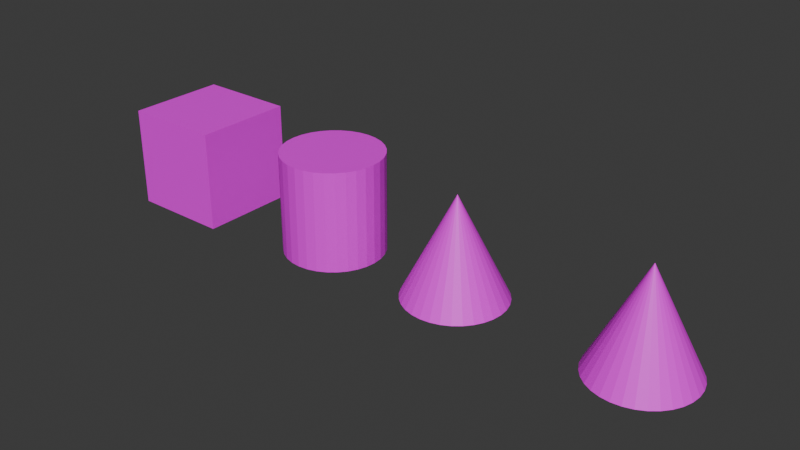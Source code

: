 # Source: 1122_UV_101_.blend  (saved by Blender 4.2.66; exported with 4.5.12 LTS)
import bpy
from mathutils import Matrix  # noqa: F401  (used for matrix-valued properties, if any)

bpy.ops.wm.read_factory_settings(use_empty=True)
scene = bpy.context.scene
scene.name = 'Scene'

# ---- collections
col_collection = bpy.data.collections.new('Collection'); scene.collection.children.link(col_collection)

# ---- images (referenced by path relative to the original .blend; pixels are not part of the script)
import os
ASSET_DIR = os.environ.get("B2B_ASSET_DIR", "")  # directory of the original .blend (textures are referenced by path, not embedded)
HERE = os.path.dirname(os.path.abspath(__file__))  # packed textures are extracted next to this script under _unpacked/

def load_image(name, relpath, width, height, colorspace="sRGB"):
    """Load a texture the original file referenced (path relative to the .blend, or extracted next to this script)."""
    p = next((c for c in (os.path.join(HERE, relpath), os.path.join(ASSET_DIR, relpath)) if relpath and os.path.exists(c)), "")
    if p:
        img = bpy.data.images.load(p, check_existing=True)
        img.name = name
    else:  # same state as the original file: an image datablock whose file is absent (Cycles renders it pink)
        img = bpy.data.images.new(name, width, height)
        img.source = "FILE"
        img.filepath = "//" + (relpath or name)
    img.colorspace_settings.name = colorspace
    return img
img_untitled = load_image('Untitled', '', 1024, 1024, 'sRGB')

# ---- materials (node trees are filled in below, after node groups)
mat_uvmap = bpy.data.materials.new('UVMap')

# ---- material node trees
mat_uvmap.use_nodes = True; mat_uvmap.node_tree.nodes.clear()
_N = mat_uvmap.node_tree.nodes; _L = mat_uvmap.node_tree.links
n0 = _N.new('ShaderNodeBsdfPrincipled'); n0.name = 'Principled BSDF'; n0.location = (10, 300)
n1 = _N.new('ShaderNodeOutputMaterial'); n1.name = 'Material Output'; n1.location = (300, 300)
n2 = _N.new('ShaderNodeTexImage'); n2.name = 'Image Texture'; n2.location = (-339, 407)
n2.image = img_untitled
_L.new(n0.outputs[0], n1.inputs[0])
_L.new(n2.outputs[0], n0.inputs[0])
n1.is_active_output = True

# ---- world
world_world = bpy.data.worlds.new('World'); scene.world = world_world
world_world.use_nodes = True; world_world.node_tree.nodes.clear()
_N = world_world.node_tree.nodes; _L = world_world.node_tree.links
n0 = _N.new('ShaderNodeOutputWorld'); n0.name = 'World Output'; n0.location = (300, 300)
n1 = _N.new('ShaderNodeBackground'); n1.name = 'Background'; n1.location = (10, 300)
n1.inputs[0].default_value = (0.05088, 0.05088, 0.05088, 1.0)
_L.new(n1.outputs[0], n0.inputs[0])
n0.is_active_output = True
world_world.color = (0.05088, 0.05088, 0.05088)
world_world.sun_shadow_jitter_overblur = 0.0

# ---- meshes
me_cube_001 = bpy.data.meshes.new('Cube.001')
me_cube_001.from_pydata([(-1.0, -1.0, -1.0), (-1.0, -1.0, 1.0), (-1.0, 1.0, -1.0), (-1.0, 1.0, 1.0), (1.0, -1.0, -1.0), (1.0, -1.0, 1.0), (1.0, 1.0, -1.0), (1.0, 1.0, 1.0)], [], [(0, 1, 3, 2), (2, 3, 7, 6), (6, 7, 5, 4), (4, 5, 1, 0), (2, 6, 4, 0), (7, 3, 1, 5)])
_uv = me_cube_001.uv_layers.new(name='UVMap')
_uv.uv.foreach_set('vector', [0.25, 0.25, 0.5, 0.25, 0.5, 0.5, 0.25, 0.5, 0.25, 0.5, 0.5, 0.5, 0.5, 0.75, 0.25, 0.75, 0.25, 0.75, 0.5, 0.75, 0.5, 0.9999, 0.25, 0.9999, 0.25, 8.659e-05, 0.5, 8.659e-05, 0.5, 0.25, 0.25, 0.25, 0.25, 0.5, 0.25, 0.75, 8.659e-05, 0.75, 8.656e-05, 0.5, 0.5, 0.75, 0.5, 0.5, 0.75, 0.5, 0.75, 0.75])
me_cube_001.materials.append(mat_uvmap)
me_cube_001.update()
me_cylinder = bpy.data.meshes.new('Cylinder')
me_cylinder.from_pydata([(0.0, 1.0, -1.0), (0.0, 1.0, 1.0), (0.1951, 0.9808, -1.0), (0.1951, 0.9808, 1.0), (0.3827, 0.9239, -1.0), (0.3827, 0.9239, 1.0), (0.5556, 0.8315, -1.0), (0.5556, 0.8315, 1.0), (0.7071, 0.7071, -1.0), (0.7071, 0.7071, 1.0), (0.8315, 0.5556, -1.0), (0.8315, 0.5556, 1.0), (0.9239, 0.3827, -1.0), (0.9239, 0.3827, 1.0), (0.9808, 0.1951, -1.0), (0.9808, 0.1951, 1.0), (1.0, 0.0, -1.0), (1.0, 0.0, 1.0), (0.9808, -0.1951, -1.0), (0.9808, -0.1951, 1.0), (0.9239, -0.3827, -1.0), (0.9239, -0.3827, 1.0), (0.8315, -0.5556, -1.0), (0.8315, -0.5556, 1.0), (0.7071, -0.7071, -1.0), (0.7071, -0.7071, 1.0), (0.5556, -0.8315, -1.0), (0.5556, -0.8315, 1.0), (0.3827, -0.9239, -1.0), (0.3827, -0.9239, 1.0), (0.1951, -0.9808, -1.0), (0.1951, -0.9808, 1.0), (0.0, -1.0, -1.0), (0.0, -1.0, 1.0), (-0.1951, -0.9808, -1.0), (-0.1951, -0.9808, 1.0), (-0.3827, -0.9239, -1.0), (-0.3827, -0.9239, 1.0), (-0.5556, -0.8315, -1.0), (-0.5556, -0.8315, 1.0), (-0.7071, -0.7071, -1.0), (-0.7071, -0.7071, 1.0), (-0.8315, -0.5556, -1.0), (-0.8315, -0.5556, 1.0), (-0.9239, -0.3827, -1.0), (-0.9239, -0.3827, 1.0), (-0.9808, -0.1951, -1.0), (-0.9808, -0.1951, 1.0), (-1.0, 0.0, -1.0), (-1.0, 0.0, 1.0), (-0.9808, 0.1951, -1.0), (-0.9808, 0.1951, 1.0), (-0.9239, 0.3827, -1.0), (-0.9239, 0.3827, 1.0), (-0.8315, 0.5556, -1.0), (-0.8315, 0.5556, 1.0), (-0.7071, 0.7071, -1.0), (-0.7071, 0.7071, 1.0), (-0.5556, 0.8315, -1.0), (-0.5556, 0.8315, 1.0), (-0.3827, 0.9239, -1.0), (-0.3827, 0.9239, 1.0), (-0.1951, 0.9808, -1.0), (-0.1951, 0.9808, 1.0)], [], [(0, 1, 3, 2), (2, 3, 5, 4), (4, 5, 7, 6), (6, 7, 9, 8), (8, 9, 11, 10), (10, 11, 13, 12), (12, 13, 15, 14), (14, 15, 17, 16), (16, 17, 19, 18), (18, 19, 21, 20), (20, 21, 23, 22), (22, 23, 25, 24), (24, 25, 27, 26), (26, 27, 29, 28), (28, 29, 31, 30), (30, 31, 33, 32), (32, 33, 35, 34), (34, 35, 37, 36), (36, 37, 39, 38), (38, 39, 41, 40), (40, 41, 43, 42), (42, 43, 45, 44), (44, 45, 47, 46), (46, 47, 49, 48), (48, 49, 51, 50), (50, 51, 53, 52), (52, 53, 55, 54), (54, 55, 57, 56), (56, 57, 59, 58), (58, 59, 61, 60), (3, 1, 63, 61, 59, 57, 55, 53, 51, 49, 47, 45, 43, 41, 39, 37, 35, 33, 31, 29, 27, 25, 23, 21, 19, 17, 15, 13, 11, 9, 7, 5), (60, 61, 63, 62), (62, 63, 1, 0), (0, 2, 4, 6, 8, 10, 12, 14, 16, 18, 20, 22, 24, 26, 28, 30, 32, 34, 36, 38, 40, 42, 44, 46, 48, 50, 52, 54, 56, 58, 60, 62)])
_uv = me_cylinder.uv_layers.new(name='UVMap')
_uv.uv.foreach_set('vector', [0.3189, 0.375, 0.0001199, 0.375, 0.0001199, 0.3438, 0.3189, 0.3438, 0.3189, 0.3438, 0.0001199, 0.3438, 0.0001199, 0.3125, 0.3189, 0.3125, 0.3189, 0.3125, 0.0001199, 0.3125, 0.0001199, 0.2813, 0.3189, 0.2813, 0.3189, 0.2813, 0.0001199, 0.2813, 0.0001199, 0.2501, 0.3189, 0.2501, 0.3189, 0.2501, 0.0001199, 0.2501, 0.0001199, 0.2188, 0.3189, 0.2188, 0.3189, 0.2188, 0.0001199, 0.2188, 0.0001199, 0.1876, 0.3189, 0.1876, 0.3189, 0.1876, 0.0001199, 0.1876, 0.0001199, 0.1563, 0.3189, 0.1563, 0.3189, 0.1563, 0.0001199, 0.1563, 0.0001199, 0.1251, 0.3189, 0.1251, 0.3189, 0.1251, 0.0001199, 0.1251, 0.0001199, 0.09385, 0.3189, 0.09385, 0.3189, 0.09385, 0.0001199, 0.09385, 0.0001199, 0.0626, 0.3189, 0.0626, 0.3189, 0.0626, 0.0001199, 0.0626, 0.0001199, 0.03136, 0.3189, 0.03136, 0.3189, 0.03136, 0.0001199, 0.03136, 0.0001199, 0.0001199, 0.3189, 0.0001199, 0.3189, 0.9999, 0.00012, 0.9999, 0.0001199, 0.9686, 0.3189, 0.9686, 0.3189, 0.9686, 0.0001199, 0.9686, 0.0001199, 0.9374, 0.3189, 0.9374, 0.3189, 0.9374, 0.0001199, 0.9374, 0.0001199, 0.9062, 0.3189, 0.9062, 0.3189, 0.9062, 0.0001199, 0.9062, 0.0001199, 0.8749, 0.3189, 0.8749, 0.3189, 0.8749, 0.0001199, 0.8749, 0.0001199, 0.8437, 0.3189, 0.8437, 0.3189, 0.8437, 0.0001199, 0.8437, 0.0001199, 0.8124, 0.3189, 0.8124, 0.3189, 0.8124, 0.0001199, 0.8124, 0.0001199, 0.7812, 0.3189, 0.7812, 0.3189, 0.7812, 0.0001199, 0.7812, 0.0001199, 0.7499, 0.3189, 0.7499, 0.3189, 0.7499, 0.0001199, 0.7499, 0.0001199, 0.7187, 0.3189, 0.7187, 0.3189, 0.7187, 0.0001199, 0.7187, 0.0001199, 0.6875, 0.3189, 0.6875, 0.3189, 0.6875, 0.0001199, 0.6875, 0.0001199, 0.6562, 0.3189, 0.6562, 0.3189, 0.6562, 0.0001199, 0.6562, 0.0001199, 0.625, 0.3189, 0.625, 0.3189, 0.625, 0.0001199, 0.625, 0.0001199, 0.5937, 0.3189, 0.5937, 0.3189, 0.5937, 0.0001199, 0.5937, 0.0001199, 0.5625, 0.3189, 0.5625, 0.3189, 0.5625, 0.0001199, 0.5625, 0.0001199, 0.5312, 0.3189, 0.5312, 0.3189, 0.5312, 0.0001199, 0.5312, 0.0001199, 0.5, 0.3189, 0.5, 0.3189, 0.5, 0.0001199, 0.5, 0.0001199, 0.4688, 0.3189, 0.4688, 0.3189, 0.4688, 0.0001199, 0.4688, 0.0001199, 0.4375, 0.3189, 0.4375, 0.6009, 0.5773, 0.5788, 0.5994, 0.5528, 0.6167, 0.524, 0.6287, 0.4933, 0.6348, 0.4621, 0.6348, 0.4314, 0.6287, 0.4026, 0.6167, 0.3766, 0.5994, 0.3545, 0.5773, 0.3372, 0.5513, 0.3252, 0.5224, 0.3191, 0.4918, 0.3191, 0.4606, 0.3252, 0.4299, 0.3372, 0.401, 0.3545, 0.3751, 0.3766, 0.353, 0.4026, 0.3356, 0.4314, 0.3237, 0.4621, 0.3176, 0.4933, 0.3176, 0.524, 0.3237, 0.5528, 0.3356, 0.5788, 0.353, 0.6009, 0.3751, 0.6183, 0.401, 0.6302, 0.4299, 0.6363, 0.4606, 0.6363, 0.4918, 0.6302, 0.5224, 0.6183, 0.5513, 0.3189, 0.4375, 0.0001199, 0.4375, 0.0001199, 0.4063, 0.3189, 0.4063, 0.3189, 0.4063, 0.0001199, 0.4063, 0.0001199, 0.375, 0.3189, 0.375, 0.3545, 0.05762, 0.3766, 0.03553, 0.4026, 0.01817, 0.4314, 0.006215, 0.4621, 0.0001199, 0.4933, 0.0001199, 0.524, 0.006215, 0.5528, 0.01817, 0.5788, 0.03553, 0.6009, 0.05762, 0.6183, 0.0836, 0.6302, 0.1125, 0.6363, 0.1431, 0.6363, 0.1743, 0.6302, 0.205, 0.6183, 0.2339, 0.6009, 0.2598, 0.5788, 0.2819, 0.5528, 0.2993, 0.524, 0.3112, 0.4933, 0.3173, 0.4621, 0.3173, 0.4314, 0.3112, 0.4026, 0.2993, 0.3766, 0.2819, 0.3545, 0.2598, 0.3372, 0.2339, 0.3252, 0.205, 0.3191, 0.1743, 0.3191, 0.1431, 0.3252, 0.1125, 0.3372, 0.0836])
me_cylinder.materials.append(mat_uvmap)
me_cylinder.update()
me_cone = bpy.data.meshes.new('Cone')
me_cone.from_pydata([(0.0, 1.0, -1.0), (0.1951, 0.9808, -1.0), (0.3827, 0.9239, -1.0), (0.5556, 0.8315, -1.0), (0.7071, 0.7071, -1.0), (0.8315, 0.5556, -1.0), (0.9239, 0.3827, -1.0), (0.9808, 0.1951, -1.0), (1.0, 0.0, -1.0), (0.9808, -0.1951, -1.0), (0.9239, -0.3827, -1.0), (0.8315, -0.5556, -1.0), (0.7071, -0.7071, -1.0), (0.5556, -0.8315, -1.0), (0.3827, -0.9239, -1.0), (0.1951, -0.9808, -1.0), (0.0, -1.0, -1.0), (-0.1951, -0.9808, -1.0), (-0.3827, -0.9239, -1.0), (-0.5556, -0.8315, -1.0), (-0.7071, -0.7071, -1.0), (-0.8315, -0.5556, -1.0), (-0.9239, -0.3827, -1.0), (-0.9808, -0.1951, -1.0), (-1.0, 0.0, -1.0), (-0.9808, 0.1951, -1.0), (-0.9239, 0.3827, -1.0), (-0.8315, 0.5556, -1.0), (-0.7071, 0.7071, -1.0), (-0.5556, 0.8315, -1.0), (-0.3827, 0.9239, -1.0), (-0.1951, 0.9808, -1.0), (0.0, 0.0, 1.0)], [], [(0, 32, 1), (1, 32, 2), (2, 32, 3), (3, 32, 4), (4, 32, 5), (5, 32, 6), (6, 32, 7), (7, 32, 8), (8, 32, 9), (9, 32, 10), (10, 32, 11), (11, 32, 12), (12, 32, 13), (13, 32, 14), (14, 32, 15), (15, 32, 16), (16, 32, 17), (17, 32, 18), (18, 32, 19), (19, 32, 20), (20, 32, 21), (21, 32, 22), (22, 32, 23), (23, 32, 24), (24, 32, 25), (25, 32, 26), (26, 32, 27), (27, 32, 28), (28, 32, 29), (29, 32, 30), (0, 1, 2, 3, 4, 5, 6, 7, 8, 9, 10, 11, 12, 13, 14, 15, 16, 17, 18, 19, 20, 21, 22, 23, 24, 25, 26, 27, 28, 29, 30, 31), (30, 32, 31), (31, 32, 0)])
_uv = me_cone.uv_layers.new(name='UVMap')
_uv.uv.foreach_set('vector', [0.5057, 0.392, 0.0001175, 0.4857, 0.4956, 0.3481, 0.4956, 0.3481, 0.0001175, 0.4857, 0.4816, 0.3052, 0.4816, 0.3052, 0.0001175, 0.4857, 0.464, 0.2638, 0.464, 0.2638, 0.0001175, 0.4857, 0.4427, 0.224, 0.4427, 0.224, 0.0001175, 0.4857, 0.4181, 0.1862, 0.4181, 0.1862, 0.0001175, 0.4857, 0.3903, 0.1508, 0.3903, 0.1508, 0.0001175, 0.4857, 0.3595, 0.1179, 0.3595, 0.1179, 0.0001175, 0.4857, 0.3259, 0.08783, 0.3259, 0.08783, 0.0001175, 0.4857, 0.2898, 0.06083, 0.2898, 0.06083, 0.0001175, 0.4857, 0.2514, 0.03709, 0.2514, 0.03709, 0.0001175, 0.4857, 0.2112, 0.0168, 0.2112, 0.0168, 0.0001175, 0.4857, 0.1693, 0.0001175, 0.0001175, 0.9999, 0.0001175, 0.4857, 0.04515, 0.9979, 0.04515, 0.9979, 0.0001175, 0.4857, 0.08984, 0.992, 0.08984, 0.992, 0.0001175, 0.4857, 0.1338, 0.9822, 0.1338, 0.9822, 0.0001175, 0.4857, 0.1768, 0.9686, 0.1768, 0.9686, 0.0001175, 0.4857, 0.2184, 0.9512, 0.2184, 0.9512, 0.0001175, 0.4857, 0.2584, 0.9303, 0.2584, 0.9303, 0.0001175, 0.4857, 0.2963, 0.906, 0.2963, 0.906, 0.0001175, 0.4857, 0.332, 0.8784, 0.332, 0.8784, 0.0001175, 0.4857, 0.3651, 0.8479, 0.3651, 0.8479, 0.0001175, 0.4857, 0.3954, 0.8145, 0.3954, 0.8145, 0.0001175, 0.4857, 0.4227, 0.7786, 0.4227, 0.7786, 0.0001175, 0.4857, 0.4467, 0.7405, 0.4467, 0.7405, 0.0001175, 0.4857, 0.4673, 0.7004, 0.4673, 0.7004, 0.0001175, 0.4857, 0.4844, 0.6586, 0.4844, 0.6586, 0.0001175, 0.4857, 0.4976, 0.6156, 0.4976, 0.6156, 0.0001175, 0.4857, 0.5071, 0.5715, 0.5071, 0.5715, 0.0001175, 0.4857, 0.5127, 0.5267, 0.5127, 0.5267, 0.0001175, 0.4857, 0.5143, 0.4817, 0.8101, 0.449, 0.7659, 0.4578, 0.7208, 0.4578, 0.6766, 0.449, 0.635, 0.4318, 0.5975, 0.4067, 0.5656, 0.3748, 0.5406, 0.3374, 0.5233, 0.2957, 0.5145, 0.2515, 0.5145, 0.2064, 0.5233, 0.1622, 0.5406, 0.1206, 0.5656, 0.08308, 0.5975, 0.05121, 0.635, 0.02616, 0.6766, 0.008912, 0.7208, 0.0001175, 0.7659, 0.0001175, 0.8101, 0.008912, 0.8518, 0.02616, 0.8893, 0.05121, 0.9211, 0.08308, 0.9462, 0.1206, 0.9634, 0.1622, 0.9722, 0.2064, 0.9722, 0.2515, 0.9634, 0.2957, 0.9462, 0.3374, 0.9211, 0.3748, 0.8893, 0.4067, 0.8518, 0.4318, 0.5143, 0.4817, 0.0001175, 0.4857, 0.512, 0.4367, 0.512, 0.4367, 0.0001175, 0.4857, 0.5057, 0.392])
me_cone.materials.append(mat_uvmap)
me_cone.update()
me_cone_001 = bpy.data.meshes.new('Cone.001')
me_cone_001.from_pydata([(0.0, 1.0, -1.0), (0.1951, 0.9808, -1.0), (0.3827, 0.9239, -1.0), (0.5556, 0.8315, -1.0), (0.7071, 0.7071, -1.0), (0.8315, 0.5556, -1.0), (0.9239, 0.3827, -1.0), (0.9808, 0.1951, -1.0), (1.0, 0.0, -1.0), (0.9808, -0.1951, -1.0), (0.9239, -0.3827, -1.0), (0.8315, -0.5556, -1.0), (0.7071, -0.7071, -1.0), (0.5556, -0.8315, -1.0), (0.3827, -0.9239, -1.0), (0.1951, -0.9808, -1.0), (0.0, -1.0, -1.0), (-0.1951, -0.9808, -1.0), (-0.3827, -0.9239, -1.0), (-0.5556, -0.8315, -1.0), (-0.7071, -0.7071, -1.0), (-0.8315, -0.5556, -1.0), (-0.9239, -0.3827, -1.0), (-0.9808, -0.1951, -1.0), (-1.0, 0.0, -1.0), (-0.9808, 0.1951, -1.0), (-0.9239, 0.3827, -1.0), (-0.8315, 0.5556, -1.0), (-0.7071, 0.7071, -1.0), (-0.5556, 0.8315, -1.0), (-0.3827, 0.9239, -1.0), (-0.1951, 0.9808, -1.0), (-0.0008362, 0.004204, 0.9914), (-0.00164, 0.00396, 0.9914), (-0.002381, 0.003564, 0.9914), (-0.003031, 0.003031, 0.9914), (-0.003564, 0.002381, 0.9914), (-0.00396, 0.00164, 0.9914), (-0.004204, 0.0008362, 0.9914), (-0.004286, 0.0, 0.9914), (-0.004204, -0.0008362, 0.9914), (-0.00396, -0.00164, 0.9914), (-0.003564, -0.002381, 0.9914), (-0.003031, -0.003031, 0.9914), (-0.002381, -0.003564, 0.9914), (-0.00164, -0.00396, 0.9914), (-0.0008362, -0.004204, 0.9914), (0.0, -0.004286, 0.9914), (0.0008362, -0.004204, 0.9914), (0.00164, -0.00396, 0.9914), (0.002381, -0.003564, 0.9914), (0.003031, -0.003031, 0.9914), (0.003564, -0.002381, 0.9914), (0.00396, -0.00164, 0.9914), (0.004204, -0.0008362, 0.9914), (0.004286, 0.0, 0.9914), (0.004204, 0.0008362, 0.9914), (0.00396, 0.00164, 0.9914), (0.003564, 0.002381, 0.9914), (0.003031, 0.003031, 0.9914), (0.002381, 0.003564, 0.9914), (0.00164, 0.00396, 0.9914), (0.0008362, 0.004204, 0.9914), (0.0, 0.004286, 0.9914)], [], [(1, 62, 61, 2), (2, 61, 60, 3), (3, 60, 59, 4), (4, 59, 58, 5), (5, 58, 57, 6), (6, 57, 56, 7), (7, 56, 55, 8), (8, 55, 54, 9), (9, 54, 53, 10), (10, 53, 52, 11), (11, 52, 51, 12), (12, 51, 50, 13), (13, 50, 49, 14), (14, 49, 48, 15), (15, 48, 47, 16), (16, 47, 46, 17), (17, 46, 45, 18), (18, 45, 44, 19), (19, 44, 43, 20), (20, 43, 42, 21), (21, 42, 41, 22), (22, 41, 40, 23), (23, 40, 39, 24), (24, 39, 38, 25), (25, 38, 37, 26), (26, 37, 36, 27), (27, 36, 35, 28), (28, 35, 34, 29), (29, 34, 33, 30), (30, 33, 32, 31), (0, 1, 2, 3, 4, 5, 6, 7, 8, 9, 10, 11, 12, 13, 14, 15, 16, 17, 18, 19, 20, 21, 22, 23, 24, 25, 26, 27, 28, 29, 30, 31), (0, 63, 62, 1), (32, 33, 34, 35, 36, 37, 38, 39, 40, 41, 42, 43, 44, 45, 46, 47, 48, 49, 50, 51, 52, 53, 54, 55, 56, 57, 58, 59, 60, 61, 62, 63), (31, 32, 63, 0)])
_uv = me_cone_001.uv_layers.new(name='UVMap')
_uv.uv.foreach_set('vector', [0.5447, 0.9989, 0.5446, 0.4898, 0.5673, 0.4898, 0.5673, 0.9989, 0.5673, 0.9989, 0.5673, 0.4898, 0.59, 0.4898, 0.59, 0.9989, 0.59, 0.9989, 0.59, 0.4898, 0.6127, 0.4898, 0.6127, 0.9989, 0.6127, 0.9989, 0.6127, 0.4898, 0.6354, 0.4898, 0.6354, 0.9989, 0.6354, 0.9989, 0.6354, 0.4898, 0.6581, 0.4898, 0.6581, 0.9989, 0.6581, 0.9989, 0.6581, 0.4898, 0.6808, 0.4898, 0.6808, 0.9989, 0.6808, 0.9989, 0.6808, 0.4898, 0.7035, 0.4898, 0.7035, 0.9989, 0.7035, 0.9989, 0.7035, 0.4898, 0.7262, 0.4898, 0.7262, 0.9989, 0.0001178, 0.9989, 0.0001178, 0.4898, 0.02281, 0.4898, 0.02281, 0.9989, 0.02281, 0.9989, 0.02281, 0.4898, 0.0455, 0.4898, 0.0455, 0.9989, 0.0455, 0.9989, 0.0455, 0.4898, 0.06818, 0.4898, 0.06818, 0.9989, 0.06818, 0.9989, 0.06818, 0.4898, 0.09087, 0.4898, 0.09087, 0.9989, 0.09087, 0.9989, 0.09087, 0.4898, 0.1136, 0.4898, 0.1136, 0.9989, 0.1136, 0.9989, 0.1136, 0.4898, 0.1363, 0.4898, 0.1363, 0.9989, 0.1363, 0.9989, 0.1363, 0.4898, 0.1589, 0.4898, 0.1589, 0.9989, 0.1589, 0.9989, 0.1589, 0.4898, 0.1816, 0.4898, 0.1816, 0.9989, 0.1816, 0.9989, 0.1816, 0.4898, 0.2043, 0.4898, 0.2043, 0.9989, 0.2043, 0.9989, 0.2043, 0.4898, 0.227, 0.4898, 0.227, 0.9989, 0.227, 0.9989, 0.227, 0.4898, 0.2497, 0.4898, 0.2497, 0.9989, 0.2497, 0.9989, 0.2497, 0.4898, 0.2724, 0.4898, 0.2724, 0.9989, 0.2724, 0.9989, 0.2724, 0.4898, 0.2951, 0.4898, 0.2951, 0.9989, 0.2951, 0.9989, 0.2951, 0.4898, 0.3178, 0.4898, 0.3178, 0.9989, 0.3178, 0.9989, 0.3178, 0.4898, 0.3405, 0.4898, 0.3405, 0.9989, 0.3405, 0.9989, 0.3405, 0.4898, 0.3631, 0.4898, 0.3631, 0.9989, 0.3631, 0.9989, 0.3631, 0.4898, 0.3858, 0.4898, 0.3858, 0.9989, 0.3858, 0.9989, 0.3858, 0.4898, 0.4085, 0.4898, 0.4085, 0.9989, 0.4085, 0.9989, 0.4085, 0.4898, 0.4312, 0.4898, 0.4312, 0.9989, 0.4312, 0.9989, 0.4312, 0.4898, 0.4539, 0.4898, 0.4539, 0.9989, 0.4539, 0.9989, 0.4539, 0.4898, 0.4766, 0.4898, 0.4766, 0.9989, 0.4766, 0.9989, 0.4766, 0.4898, 0.4993, 0.4898, 0.4993, 0.9989, 0.5991, 0.4067, 0.5672, 0.3748, 0.5422, 0.3373, 0.525, 0.2957, 0.5162, 0.2515, 0.5162, 0.2064, 0.525, 0.1622, 0.5422, 0.1205, 0.5672, 0.08307, 0.5991, 0.0512, 0.6366, 0.02616, 0.6782, 0.008911, 0.7224, 0.0001178, 0.7675, 0.0001178, 0.8117, 0.008911, 0.8534, 0.02616, 0.8908, 0.0512, 0.9227, 0.08307, 0.9477, 0.1205, 0.965, 0.1622, 0.9738, 0.2064, 0.9738, 0.2515, 0.965, 0.2957, 0.9477, 0.3373, 0.9227, 0.3748, 0.8908, 0.4067, 0.8534, 0.4317, 0.8117, 0.4489, 0.7675, 0.4577, 0.7224, 0.4577, 0.6782, 0.4489, 0.6366, 0.4317, 0.522, 0.9989, 0.522, 0.4898, 0.5446, 0.4898, 0.5447, 0.9989, 0.5178, 0.4597, 0.5176, 0.4598, 0.5174, 0.4599, 0.5172, 0.4599, 0.517, 0.4599, 0.5169, 0.4599, 0.5167, 0.4598, 0.5165, 0.4597, 0.5164, 0.4596, 0.5163, 0.4594, 0.5162, 0.4592, 0.5162, 0.4591, 0.5162, 0.4589, 0.5162, 0.4587, 0.5163, 0.4585, 0.5164, 0.4583, 0.5165, 0.4582, 0.5167, 0.4581, 0.5169, 0.458, 0.517, 0.458, 0.5172, 0.458, 0.5174, 0.458, 0.5176, 0.4581, 0.5178, 0.4582, 0.5179, 0.4583, 0.518, 0.4585, 0.5181, 0.4587, 0.5181, 0.4589, 0.5181, 0.4591, 0.5181, 0.4592, 0.518, 0.4594, 0.5179, 0.4596, 0.4993, 0.9989, 0.4993, 0.4898, 0.522, 0.4898, 0.522, 0.9989])
me_cone_001.materials.append(mat_uvmap)
me_cone_001.update()

# ---- objects
ob_cube = bpy.data.objects.new('Cube', me_cube_001)
ob_cylinder = bpy.data.objects.new('Cylinder', me_cylinder)
ob_cone = bpy.data.objects.new('Cone', me_cone)
ob_cone_001 = bpy.data.objects.new('Cone.001', me_cone_001)

# ---- transforms, parenting, visibility, modifiers, constraints
ob_cube.location = (-9.961, 0.0, 0.0)
ob_cylinder.location = (-6.594, 0.0, 0.0)
ob_cone.location = (-3.714, 0.0, 0.0)
ob_cone_001.location = (0.0, 0.0, 0.0)

# ---- collection membership
col_collection.objects.link(ob_cube)
col_collection.objects.link(ob_cylinder)
col_collection.objects.link(ob_cone)
col_collection.objects.link(ob_cone_001)

# ---- scene / render settings (as saved in the file)
scene.frame_start = 1; scene.frame_end = 250; scene.frame_set(1)
scene.render.engine = 'BLENDER_EEVEE_NEXT'
bpy.context.view_layer.update()

# ---- added for rendering (the .blend has no active camera and no usable light): camera, sun
cam_auto = bpy.data.cameras.new('AutoCamera')
cam_auto.lens = 50.0
cam_auto.sensor_width = 36.0
cam_auto.clip_end = 1000.0
ob_auto_camera = bpy.data.objects.new('AutoCamera', cam_auto)
scene.collection.objects.link(ob_auto_camera)
ob_auto_camera.location = (6.39135, -13.6463, 9.09752)
ob_auto_camera.rotation_euler = (1.09748, -7.21219e-08, 0.694738)
scene.camera = ob_auto_camera
light_auto_sun = bpy.data.lights.new('AutoSun', 'SUN')
light_auto_sun.energy = 3.0
light_auto_sun.angle = 0.0523599
ob_auto_sun = bpy.data.objects.new('AutoSun', light_auto_sun)
scene.collection.objects.link(ob_auto_sun)
ob_auto_sun.rotation_euler = (0.872665, 0.174533, 0.523599)
bpy.context.view_layer.update()
